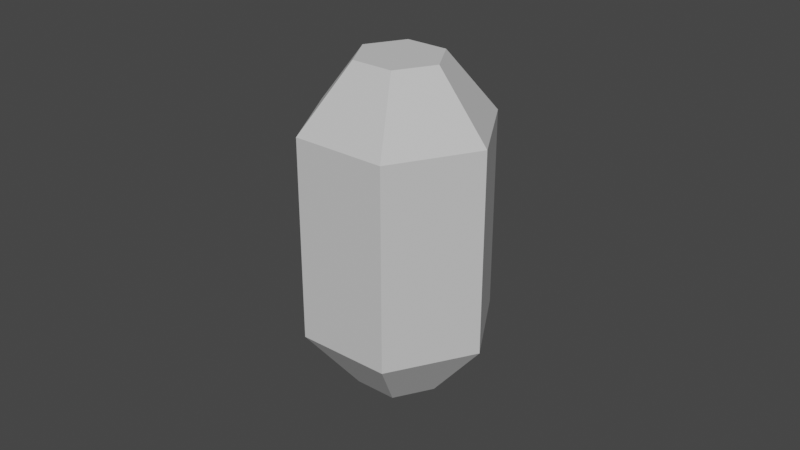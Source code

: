 # Source: GlowingStick.blend  (saved by Blender 3.3.6; exported with 4.5.12 LTS)
import bpy
from mathutils import Matrix  # noqa: F401  (used for matrix-valued properties, if any)

bpy.ops.wm.read_factory_settings(use_empty=True)
scene = bpy.context.scene
scene.name = 'Scene'

# ---- collections
col_collection = bpy.data.collections.new('Collection'); scene.collection.children.link(col_collection)

# ---- materials (node trees are filled in below, after node groups)
mat_steel___satin_001 = bpy.data.materials.new('Steel_-_Satin.001')
mat_steel___satin_001.use_transparent_shadow = False
mat_steel___satin_001.diffuse_color = (0.6275, 0.6275, 0.6275, 1.0)
mat_steel___satin_001.roughness = 1.0

# ---- material node trees
mat_steel___satin_001.use_nodes = True; mat_steel___satin_001.node_tree.nodes.clear()
_N = mat_steel___satin_001.node_tree.nodes; _L = mat_steel___satin_001.node_tree.links
n0 = _N.new('ShaderNodeBsdfPrincipled'); n0.name = 'Principled BSDF'; n0.location = (1200, 0)
n0.distribution = 'GGX'
n0.subsurface_method = 'RANDOM_WALK_SKIN'
n0.inputs[0].default_value = (0.6275, 0.6275, 0.6275, 1.0)
n0.inputs[2].default_value = 1.0
n0.inputs[3].default_value = 1.45
n0.inputs[13].default_value = 0.0
n0.inputs[27].default_value = (0.0, 0.0, 0.0, 1.0)
n0.inputs[28].default_value = 1.0
n1 = _N.new('ShaderNodeOutputMaterial'); n1.name = 'Material Output'; n1.location = (1500, 0)
_L.new(n0.outputs[0], n1.inputs[0])
n1.is_active_output = True

# ---- world
world_world = bpy.data.worlds.new('World'); scene.world = world_world
world_world.use_nodes = True; world_world.node_tree.nodes.clear()
_N = world_world.node_tree.nodes; _L = world_world.node_tree.links
n0 = _N.new('ShaderNodeOutputWorld'); n0.name = 'World Output'; n0.location = (300, 300)
n1 = _N.new('ShaderNodeBackground'); n1.name = 'Background'; n1.location = (10, 300)
n1.inputs[0].default_value = (0.05088, 0.05088, 0.05088, 1.0)
_L.new(n1.outputs[0], n0.inputs[0])
n0.is_active_output = True
world_world.color = (0.05088, 0.05088, 0.05088)
world_world.use_sun_shadow = False
world_world.sun_shadow_jitter_overblur = 0.0

# ---- meshes
me_glowing_stick_001 = bpy.data.meshes.new('Glowing Stick.001')
me_glowing_stick_001.from_pydata([(0.01353, -0.052, -4.014e-07), (0.006764, -0.052, 0.01171), (-0.006764, -0.052, 0.01171), (-0.01353, -0.052, -4.014e-07), (-0.006764, -0.052, -0.01172), (0.006764, -0.052, -0.01172), (0.03, -0.032, -4.014e-07), (0.015, -0.032, 0.02598), (0.015, -0.032, -0.02598), (-0.015, -0.032, -0.02598), (-0.03, -0.032, -4.014e-07), (-0.015, -0.032, 0.02598), (0.015, 0.032, 0.02598), (-0.015, 0.032, 0.02598), (-0.03, 0.032, -4.014e-07), (-0.015, 0.032, -0.02598), (0.015, 0.032, -0.02598), (0.03, 0.032, -4.014e-07), (0.01353, 0.052, -4.014e-07), (0.006764, 0.052, -0.01172), (-0.006764, 0.052, -0.01172), (-0.01353, 0.052, -4.014e-07), (-0.006764, 0.052, 0.01171), (0.006764, 0.052, 0.01171), (0.015, -0.0299, -0.02598), (0.015, 0.03001, -0.02598), (-0.01546, -0.03004, 0.02519), (-0.02953, 0.03001, 0.0008067), (-0.015, -0.0299, -0.02598), (-0.015, 0.03001, -0.02598), (0.01549, -0.0299, -0.02513), (0.02953, 0.03001, -0.0008075), (0.02953, -0.02997, 0.0008218), (0.01547, 0.03001, 0.02517), (-0.03, -0.02997, -4.014e-07), (-0.03, 0.03001, -4.014e-07), (-0.01401, -0.0299, -0.02598), (0.01407, 0.03001, -0.02598), (0.01408, -0.03005, 0.02598), (-0.01407, 0.03001, 0.02598), (-0.015, -0.03005, 0.02598), (-0.015, 0.03001, 0.02598), (0.03, -0.02997, -4.014e-07), (0.03, 0.03001, -4.014e-07), (0.015, -0.03005, 0.02598), (0.015, 0.03001, 0.02598), (-0.02952, -0.02997, -0.0008245), (-0.01547, 0.03001, -0.02517)], [], [(1, 3, 0), (0, 3, 4), (0, 4, 5), (1, 2, 3), (1, 0, 7), (7, 0, 6), (0, 5, 6), (6, 5, 8), (5, 4, 8), (8, 4, 9), (4, 3, 9), (9, 3, 10), (3, 2, 10), (10, 2, 11), (2, 1, 11), (11, 1, 7), (12, 13, 39, 45), (7, 38, 40, 11), (13, 14, 27, 41), (11, 26, 34, 10), (14, 15, 47, 35), (10, 46, 28, 9), (15, 16, 37, 29), (9, 36, 24, 8), (16, 17, 31, 25), (8, 30, 42, 6), (17, 12, 33, 43), (6, 32, 44, 7), (19, 21, 18), (18, 21, 22), (18, 22, 23), (19, 20, 21), (19, 18, 16), (16, 18, 17), (18, 23, 17), (17, 23, 12), (23, 22, 12), (12, 22, 13), (22, 21, 13), (13, 21, 14), (21, 20, 14), (14, 20, 15), (20, 19, 15), (15, 19, 16), (40, 38, 39, 41), (41, 39, 13), (34, 26, 27, 35), (35, 27, 14), (28, 46, 47, 29), (29, 47, 15), (24, 36, 37, 25), (25, 37, 16), (42, 30, 31, 43), (43, 31, 17), (44, 32, 33, 45), (45, 33, 12), (45, 39, 38, 44), (44, 38, 7), (41, 27, 26, 40), (40, 26, 11), (35, 47, 46, 34), (34, 46, 10), (29, 37, 36, 28), (28, 36, 9), (25, 31, 30, 24), (24, 30, 8), (43, 33, 32, 42), (42, 32, 6)])
_uv = me_glowing_stick_001.uv_layers.new(name='UVMap')
_uv.uv.foreach_set('vector', [0.0161, 0.35, 0.0298, 0.3262, 0.0298, 0.3579, 0.0298, 0.3579, 0.0298, 0.3262, 0.0435, 0.3341, 0.0298, 0.3579, 0.0435, 0.3341, 0.0435, 0.35, 0.0161, 0.35, 0.0161, 0.3341, 0.0298, 0.3262, 0.02496, 0.456, 0.02496, 0.3836, 0.2328, 0.5, 0.2328, 0.5, 0.02496, 0.3836, 0.2328, 0.3396, 0.02496, 0.2955, 0.02496, 0.2232, 0.2328, 0.3396, 0.2328, 0.3396, 0.02496, 0.2232, 0.2328, 0.1792, 0.02496, 0.1351, 0.02496, 0.06277, 0.2328, 0.1792, 0.2328, 0.1792, 0.02496, 0.06277, 0.2328, 0.01873, 0.02496, 0.9372, 0.02496, 0.8649, 0.2328, 0.9813, 0.2328, 0.9813, 0.02496, 0.8649, 0.2328, 0.8209, 0.02496, 0.7768, 0.02496, 0.7045, 0.2328, 0.8209, 0.2328, 0.8209, 0.02496, 0.7045, 0.2328, 0.6604, 0.02496, 0.6164, 0.02496, 0.544, 0.2328, 0.6604, 0.2328, 0.6604, 0.02496, 0.544, 0.2328, 0.5, 0.7742, 0.5, 0.7742, 0.6604, 0.7574, 0.6554, 0.7574, 0.5, 0.2328, 0.5, 0.2493, 0.5049, 0.2493, 0.6604, 0.2328, 0.6604, 0.7742, 0.6604, 0.7742, 0.8209, 0.7574, 0.8159, 0.7574, 0.6604, 0.2328, 0.6604, 0.2493, 0.6653, 0.2499, 0.8209, 0.2328, 0.8209, 0.7742, 0.8209, 0.7742, 0.9813, 0.7574, 0.9763, 0.7574, 0.8209, 0.2328, 0.8209, 0.25, 0.8259, 0.2506, 0.9813, 0.2328, 0.9813, 0.7742, 0.01873, 0.7742, 0.1792, 0.7574, 0.1742, 0.7574, 0.01873, 0.2328, 0.01873, 0.2506, 0.02399, 0.2506, 0.1792, 0.2328, 0.1792, 0.7742, 0.1792, 0.7742, 0.3396, 0.7574, 0.3346, 0.7574, 0.1792, 0.2328, 0.1792, 0.2505, 0.1844, 0.2499, 0.3396, 0.2328, 0.3396, 0.7742, 0.3396, 0.7742, 0.5, 0.7574, 0.495, 0.7574, 0.3396, 0.2328, 0.3396, 0.2499, 0.3447, 0.2493, 0.5, 0.2328, 0.5, 0.9475, 0.3497, 0.9612, 0.326, 0.9612, 0.3576, 0.9612, 0.3576, 0.9612, 0.326, 0.9749, 0.3339, 0.9612, 0.3576, 0.9749, 0.3339, 0.9749, 0.3497, 0.9475, 0.3497, 0.9475, 0.3339, 0.9612, 0.326, 0.982, 0.2232, 0.982, 0.2955, 0.7742, 0.1792, 0.7742, 0.1792, 0.982, 0.2955, 0.7742, 0.3396, 0.982, 0.3836, 0.982, 0.456, 0.7742, 0.3396, 0.7742, 0.3396, 0.982, 0.456, 0.7742, 0.5, 0.982, 0.544, 0.982, 0.6164, 0.7742, 0.5, 0.7742, 0.5, 0.982, 0.6164, 0.7742, 0.6604, 0.982, 0.7045, 0.982, 0.7768, 0.7742, 0.6604, 0.7742, 0.6604, 0.982, 0.7768, 0.7742, 0.8209, 0.982, 0.8649, 0.982, 0.9372, 0.7742, 0.8209, 0.7742, 0.8209, 0.982, 0.9372, 0.7742, 0.9813, 0.982, 0.06277, 0.982, 0.1351, 0.7742, 0.01873, 0.7742, 0.01873, 0.982, 0.1351, 0.7742, 0.1792, 0.2493, 0.6604, 0.2493, 0.5049, 0.7574, 0.6554, 0.7574, 0.6604, 0.7574, 0.6604, 0.7574, 0.6554, 0.7742, 0.6604, 0.2499, 0.8209, 0.2493, 0.6653, 0.7574, 0.8159, 0.7574, 0.8209, 0.7574, 0.8209, 0.7574, 0.8159, 0.7742, 0.8209, 0.2506, 0.9813, 0.25, 0.8259, 0.7574, 0.9763, 0.7574, 0.9813, 0.7574, 0.9813, 0.7574, 0.9763, 0.7742, 0.9813, 0.2506, 0.1792, 0.2506, 0.02399, 0.7574, 0.1742, 0.7574, 0.1792, 0.7574, 0.1792, 0.7574, 0.1742, 0.7742, 0.1792, 0.2499, 0.3396, 0.2505, 0.1844, 0.7574, 0.3346, 0.7574, 0.3396, 0.7574, 0.3396, 0.7574, 0.3346, 0.7742, 0.3396, 0.2493, 0.5, 0.2499, 0.3447, 0.7574, 0.495, 0.7574, 0.5, 0.7574, 0.5, 0.7574, 0.495, 0.7742, 0.5, 0.7574, 0.5, 0.7574, 0.6554, 0.2493, 0.5049, 0.2493, 0.5, 0.2493, 0.5, 0.2493, 0.5049, 0.2328, 0.5, 0.7574, 0.6604, 0.7574, 0.8159, 0.2493, 0.6653, 0.2493, 0.6604, 0.2493, 0.6604, 0.2493, 0.6653, 0.2328, 0.6604, 0.7574, 0.8209, 0.7574, 0.9763, 0.25, 0.8259, 0.2499, 0.8209, 0.2499, 0.8209, 0.25, 0.8259, 0.2328, 0.8209, 0.7574, 0.01873, 0.7574, 0.1742, 0.2506, 0.02399, 0.2506, 0.01873, 0.2506, 0.01873, 0.2506, 0.02399, 0.2328, 0.01873, 0.7574, 0.1792, 0.7574, 0.3346, 0.2505, 0.1844, 0.2506, 0.1792, 0.2506, 0.1792, 0.2505, 0.1844, 0.2328, 0.1792, 0.7574, 0.3396, 0.7574, 0.495, 0.2499, 0.3447, 0.2499, 0.3396, 0.2499, 0.3396, 0.2499, 0.3447, 0.2328, 0.3396])
me_glowing_stick_001.materials.append(mat_steel___satin_001)
me_glowing_stick_001.update()
me_glowing_stick_001.normals_split_custom_set([tuple(v) for v in zip(*[iter([0.0, -1.0, 7.346e-07, 0.0, -1.0, 7.346e-07, 0.0, -1.0, 7.346e-07, 0.0, -1.0, -5.51e-07, 0.0, -1.0, -5.51e-07, 0.0, -1.0, -5.51e-07, 0.0, -1.0, 0.0, 0.0, -1.0, 0.0, 0.0, -1.0, 0.0, 0.0, -1.0, -3.673e-07, 0.0, -1.0, -3.673e-07, 0.0, -1.0, -3.673e-07, 0.7051, -0.5807, 0.407, 0.7051, -0.5807, 0.407, 0.7051, -0.5807, 0.407, 0.705, -0.5807, 0.4071, 0.705, -0.5807, 0.4071, 0.705, -0.5807, 0.4071, 0.7051, -0.5807, -0.407, 0.7051, -0.5807, -0.407, 0.7051, -0.5807, -0.407, 0.7051, -0.5807, -0.4071, 0.7051, -0.5807, -0.4071, 0.7051, -0.5807, -0.4071, 0.0, -0.5807, -0.8141, 0.0, -0.5807, -0.8141, 0.0, -0.5807, -0.8141, 0.0, -0.5807, -0.8141, 0.0, -0.5807, -0.8141, 0.0, -0.5807, -0.8141, -0.7051, -0.5807, -0.407, -0.7051, -0.5807, -0.407, -0.7051, -0.5807, -0.407, -0.705, -0.5807, -0.4071, -0.705, -0.5807, -0.4071, -0.705, -0.5807, -0.4071, -0.7051, -0.5807, 0.407, -0.7051, -0.5807, 0.407, -0.7051, -0.5807, 0.407, -0.7051, -0.5807, 0.4071, -0.7051, -0.5807, 0.4071, -0.7051, -0.5807, 0.4071, 0.0, -0.5807, 0.8141, 0.0, -0.5807, 0.8141, 0.0, -0.5807, 0.8141, 0.0, -0.5807, 0.8141, 0.0, -0.5807, 0.8141, 0.0, -0.5807, 0.8141, -1.162e-08, 0.0, 1.0, -1.162e-08, 0.0, 1.0, -1.162e-08, 0.0, 1.0, -1.162e-08, 0.0, 1.0, 0.0, 0.0, 1.0, 0.0, 0.0, 1.0, 0.0, 0.0, 1.0, 0.0, 0.0, 1.0, -0.866, 9.913e-07, 0.5, -0.866, 9.913e-07, 0.5, -0.866, 9.913e-07, 0.5, -0.866, 9.913e-07, 0.5, -0.866, 0.0, 0.5, -0.866, 0.0, 0.5, -0.866, 0.0, 0.5, -0.866, 0.0, 0.5, -0.866, 0.0, -0.5, -0.866, 0.0, -0.5, -0.866, 0.0, -0.5, -0.866, 0.0, -0.5, -0.866, -9.546e-07, -0.5, -0.866, -9.546e-07, -0.5, -0.866, -9.546e-07, -0.5, -0.866, -9.546e-07, -0.5, 5.83e-09, 0.0, -1.0, 5.83e-09, 0.0, -1.0, 5.83e-09, 0.0, -1.0, 5.83e-09, 0.0, -1.0, 5.866e-08, 0.0, -1.0, 5.866e-08, 0.0, -1.0, 5.866e-08, 0.0, -1.0, 5.866e-08, 0.0, -1.0, 0.866, 0.0, -0.5, 0.866, 0.0, -0.5, 0.866, 0.0, -0.5, 0.866, 0.0, -0.5, 0.866, 0.0, -0.5, 0.866, 0.0, -0.5, 0.866, 0.0, -0.5, 0.866, 0.0, -0.5, 0.866, 0.0, 0.5, 0.866, 0.0, 0.5, 0.866, 0.0, 0.5, 0.866, 0.0, 0.5, 0.866, 9.906e-07, 0.5, 0.866, 9.906e-07, 0.5, 0.866, 9.906e-07, 0.5, 0.866, 9.906e-07, 0.5, 0.0, 1.0, -7.346e-07, 0.0, 1.0, -7.346e-07, 0.0, 1.0, -7.346e-07, 0.0, 1.0, 5.51e-07, 0.0, 1.0, 5.51e-07, 0.0, 1.0, 5.51e-07, 0.0, 1.0, 0.0, 0.0, 1.0, 0.0, 0.0, 1.0, 0.0, 0.0, 1.0, 3.673e-07, 0.0, 1.0, 3.673e-07, 0.0, 1.0, 3.673e-07, 0.7051, 0.5807, -0.407, 0.7051, 0.5807, -0.407, 0.7051, 0.5807, -0.407, 0.705, 0.5807, -0.4071, 0.705, 0.5807, -0.4071, 0.705, 0.5807, -0.4071, 0.7051, 0.5807, 0.407, 0.7051, 0.5807, 0.407, 0.7051, 0.5807, 0.407, 0.7051, 0.5807, 0.4071, 0.7051, 0.5807, 0.4071, 0.7051, 0.5807, 0.4071, 0.0, 0.5807, 0.8141, 0.0, 0.5807, 0.8141, 0.0, 0.5807, 0.8141, 0.0, 0.5807, 0.8141, 0.0, 0.5807, 0.8141, 0.0, 0.5807, 0.8141, -0.7051, 0.5807, 0.407, -0.7051, 0.5807, 0.407, -0.7051, 0.5807, 0.407, -0.705, 0.5807, 0.4071, -0.705, 0.5807, 0.4071, -0.705, 0.5807, 0.4071, -0.7051, 0.5807, -0.407, -0.7051, 0.5807, -0.407, -0.7051, 0.5807, -0.407, -0.7051, 0.5807, -0.4071, -0.7051, 0.5807, -0.4071, -0.7051, 0.5807, -0.4071, 0.0, 0.5807, -0.8141, 0.0, 0.5807, -0.8141, 0.0, 0.5807, -0.8141, 0.0, 0.5807, -0.8141, 0.0, 0.5807, -0.8141, 0.0, 0.5807, -0.8141, 6.382e-08, 0.0, 1.0, 6.382e-08, 0.0, 1.0, 6.382e-08, 0.0, 1.0, 6.382e-08, 0.0, 1.0, 0.0, 0.0, 1.0, 0.0, 0.0, 1.0, 0.0, 0.0, 1.0, -0.866, 2.829e-08, 0.5, -0.866, 2.829e-08, 0.5, -0.866, 2.829e-08, 0.5, -0.866, 2.829e-08, 0.5, -0.866, 0.0, 0.5, -0.866, 0.0, 0.5, -0.866, 0.0, 0.5, -0.866, 5.772e-08, -0.5, -0.866, 5.772e-08, -0.5, -0.866, 5.772e-08, -0.5, -0.866, 5.772e-08, -0.5, -0.866, 0.0, -0.5, -0.866, 0.0, -0.5, -0.866, 0.0, -0.5, -3.206e-08, 0.0, -1.0, -3.206e-08, 0.0, -1.0, -3.206e-08, 0.0, -1.0, -3.206e-08, 0.0, -1.0, 0.0, 0.0, -1.0, 0.0, 0.0, -1.0, 0.0, 0.0, -1.0, 0.866, -1.62e-08, -0.5, 0.866, -1.62e-08, -0.5, 0.866, -1.62e-08, -0.5, 0.866, -1.62e-08, -0.5, 0.866, 0.0, -0.5, 0.866, 0.0, -0.5, 0.866, 0.0, -0.5, 0.866, -2.728e-08, 0.5, 0.866, -2.728e-08, 0.5, 0.866, -2.728e-08, 0.5, 0.866, -2.728e-08, 0.5, 0.866, 0.0, 0.5, 0.866, 0.0, 0.5, 0.866, 0.0, 0.5, 0.0, 0.0, 1.0, 0.0, 0.0, 1.0, 0.0, 0.0, 1.0, 0.0, 0.0, 1.0, 0.0, 0.0, 1.0, 0.0, 0.0, 1.0, 0.0, 0.0, 1.0, -0.866, -6.465e-08, 0.5, -0.866, -6.465e-08, 0.5, -0.866, -6.465e-08, 0.5, -0.866, -6.465e-08, 0.5, -0.866, 0.0, 0.5, -0.866, 0.0, 0.5, -0.866, 0.0, 0.5, -0.866, -8.082e-09, -0.5, -0.866, -8.082e-09, -0.5, -0.866, -8.082e-09, -0.5, -0.866, -8.082e-09, -0.5, -0.866, 0.0, -0.5, -0.866, 0.0, -0.5, -0.866, 0.0, -0.5, -5.375e-08, 0.0, -1.0, -5.375e-08, 0.0, -1.0, -5.375e-08, 0.0, -1.0, -5.375e-08, 0.0, -1.0, -3.514e-06, 0.0, -1.0, -3.514e-06, 0.0, -1.0, -3.514e-06, 0.0, -1.0, 0.866, -1.01e-09, -0.5, 0.866, -1.01e-09, -0.5, 0.866, -1.01e-09, -0.5, 0.866, -1.01e-09, -0.5, 0.866, 0.0, -0.5, 0.866, 0.0, -0.5, 0.866, 0.0, -0.5, 0.866, -4.445e-08, 0.5, 0.866, -4.445e-08, 0.5, 0.866, -4.445e-08, 0.5, 0.866, -4.445e-08, 0.5, 0.866, 0.0, 0.5, 0.866, 0.0, 0.5, 0.866, 0.0, 0.5])] * 3)])
arm_armature_002 = bpy.data.armatures.new('Armature.002')  # bones are not reproduced

# ---- objects
ob_glowing_stick = bpy.data.objects.new('Glowing Stick', me_glowing_stick_001)
ob_armature_glowing_stick = bpy.data.objects.new('Armature Glowing Stick', arm_armature_002)

# ---- transforms, parenting, visibility, modifiers, constraints
ob_glowing_stick.parent = ob_armature_glowing_stick
ob_glowing_stick.location = (0.0, 0.0, 0.0)
ob_glowing_stick.rotation_euler = (1.571, -0.0, 0.0)
_vg = ob_glowing_stick.vertex_groups.new(name='Bone')
for _i, _w in zip([0, 1, 2, 3, 4, 5, 6, 7, 8, 9, 10, 11, 12, 13, 14, 15, 16, 17, 18, 19, 20, 22, 23, 24, 25, 30, 31], [1.0, 1.0, 1.0, 1.0, 1.0, 1.0, 0.9882, 0.9827, 0.9666, 0.9584, 1.0, 0.9532, 0.0, 0.0, 0.0, 0.0, 0.0, 0.0, 0.0, 0.0, 0.0, 0.0, 0.0, 0.005813, 0.0001867, 0.005813, 0.0001867]): _vg.add([_i], _w, 'REPLACE')
_vg = ob_glowing_stick.vertex_groups.new(name='Bone.001')
for _i, _w in zip([0, 1, 2, 3, 4, 5, 6, 7, 8, 9, 10, 11, 12, 13, 14, 15, 16, 17, 18, 19, 20, 21, 22, 23, 41], [0.0, 0.0, 0.0, 0.02802, 0.0, 0.0, 0.0, 0.0, 0.0, 0.0, 0.0, 0.0, 1.0, 1.0, 1.0, 1.0, 1.0, 1.0, 1.0, 0.9996, 1.0, 1.0, 1.0, 1.0, 0.01325]): _vg.add([_i], _w, 'REPLACE')
_m = ob_glowing_stick.modifiers.new('Armature', 'ARMATURE')
_m.object = ob_armature_glowing_stick
ob_armature_glowing_stick.location = (0.0, 0.0, 0.0)

# ---- collection membership
col_collection.objects.link(ob_glowing_stick)
col_collection.objects.link(ob_armature_glowing_stick)

# ---- scene / render settings (as saved in the file)
scene.frame_start = 1; scene.frame_end = 250; scene.frame_set(1)
scene.render.engine = 'BLENDER_EEVEE_NEXT'
scene.cycles.sampling_pattern = 'TABULATED_SOBOL'
scene.cycles.use_light_tree = False
scene.view_settings.view_transform = 'Filmic'
bpy.context.view_layer.update()

# ---- added for rendering (the .blend has no active camera and no usable light): camera, sun
cam_auto = bpy.data.cameras.new('AutoCamera')
cam_auto.lens = 50.0
cam_auto.sensor_width = 36.0
cam_auto.clip_end = 1000.0
ob_auto_camera = bpy.data.objects.new('AutoCamera', cam_auto)
scene.collection.objects.link(ob_auto_camera)
ob_auto_camera.location = (0.185045, -0.222054, 0.148036)
ob_auto_camera.rotation_euler = (1.09748, -7.21219e-08, 0.694738)
scene.camera = ob_auto_camera
light_auto_sun = bpy.data.lights.new('AutoSun', 'SUN')
light_auto_sun.energy = 3.0
light_auto_sun.angle = 0.0523599
ob_auto_sun = bpy.data.objects.new('AutoSun', light_auto_sun)
scene.collection.objects.link(ob_auto_sun)
ob_auto_sun.rotation_euler = (0.872665, 0.174533, 0.523599)
bpy.context.view_layer.update()
